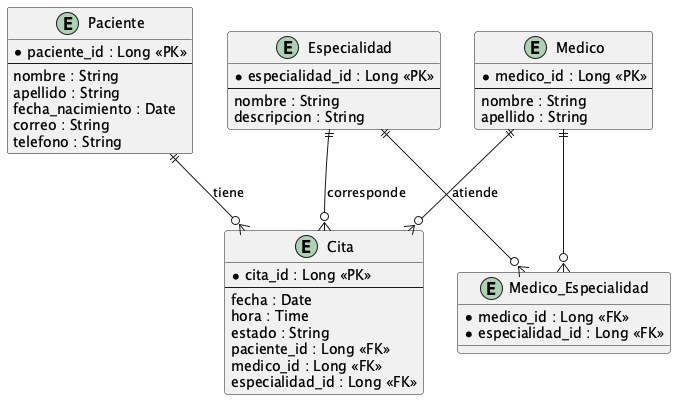

The diagram above was rendered by PlantUML. Its source (embedded in the PNG):
@startuml
entity "Paciente" as paciente {
  * paciente_id : Long <<PK>>
  --
  nombre : String
  apellido : String
  fecha_nacimiento : Date
  correo : String
  telefono : String
}

entity "Medico" as medico {
  * medico_id : Long <<PK>>
  --
  nombre : String
  apellido : String
}

entity "Especialidad" as especialidad {
  * especialidad_id : Long <<PK>>
  --
  nombre : String
  descripcion : String
}

entity "Cita" as cita {
  * cita_id : Long <<PK>>
  --
  fecha : Date
  hora : Time
  estado : String
  paciente_id : Long <<FK>>
  medico_id : Long <<FK>>
  especialidad_id : Long <<FK>>
}

entity "Medico_Especialidad" as medico_especialidad {
  * medico_id : Long <<FK>>
  * especialidad_id : Long <<FK>>
}

' Relaciones
paciente ||--o{ cita : "tiene"
medico ||--o{ cita : "atiende"
especialidad ||--o{ cita : "corresponde"
medico ||--o{ medico_especialidad
especialidad ||--o{ medico_especialidad
@enduml